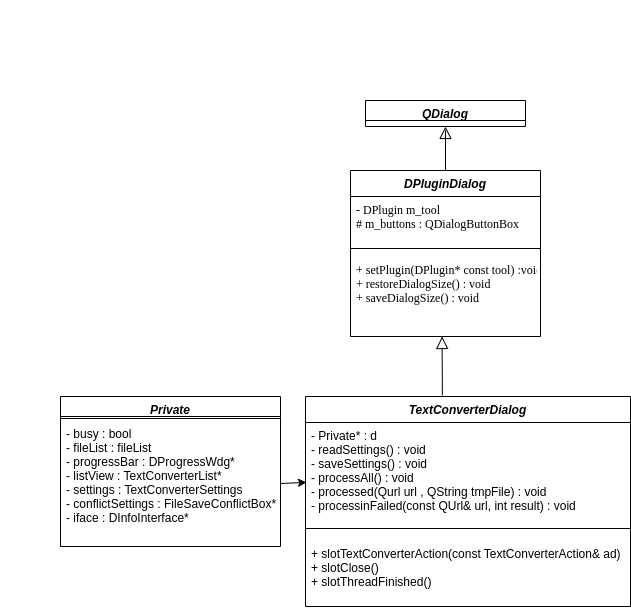

The diagram above was exported from draw.io. Its source (the exported page's mxGraphModel, read from the mxfile embedded in the PNG):
<mxGraphModel dx="1091" dy="1909" grid="1" gridSize="10" guides="1" tooltips="1" connect="1" arrows="1" fold="1" page="1" pageScale="1" pageWidth="827" pageHeight="1169" math="0" shadow="0">
  <root>
    <mxCell id="fUuv4f7VGAmsCIMFxr3P-0" />
    <mxCell id="fUuv4f7VGAmsCIMFxr3P-1" parent="fUuv4f7VGAmsCIMFxr3P-0" />
    <mxCell id="fUuv4f7VGAmsCIMFxr3P-2" value="DPluginDialog" style="swimlane;fontStyle=3;align=center;verticalAlign=top;childLayout=stackLayout;horizontal=1;startSize=26;horizontalStack=0;resizeParent=1;resizeLast=0;collapsible=1;marginBottom=0;rounded=0;shadow=0;strokeWidth=1;" parent="fUuv4f7VGAmsCIMFxr3P-1" vertex="1">
      <mxGeometry x="370" y="120" width="190" height="166" as="geometry">
        <mxRectangle x="230" y="140" width="160" height="26" as="alternateBounds" />
      </mxGeometry>
    </mxCell>
    <mxCell id="fUuv4f7VGAmsCIMFxr3P-4" value="- DPlugin m_tool&#10;# m_buttons : QDialogButtonBox" style="text;align=left;verticalAlign=top;spacingLeft=4;spacingRight=4;overflow=hidden;rotatable=0;points=[[0,0.5],[1,0.5]];portConstraint=eastwest;fontFamily=Times New Roman;" parent="fUuv4f7VGAmsCIMFxr3P-2" vertex="1">
      <mxGeometry y="26" width="190" height="44" as="geometry" />
    </mxCell>
    <mxCell id="fUuv4f7VGAmsCIMFxr3P-3" value="" style="line;html=1;strokeWidth=1;align=left;verticalAlign=middle;spacingTop=-1;spacingLeft=3;spacingRight=3;rotatable=0;labelPosition=right;points=[];portConstraint=eastwest;" parent="fUuv4f7VGAmsCIMFxr3P-2" vertex="1">
      <mxGeometry y="70" width="190" height="16" as="geometry" />
    </mxCell>
    <mxCell id="sWid0EF3hHe1fYxsZXQ2-6" value="+ setPlugin(DPlugin* const tool) :void&#10;+ restoreDialogSize() : void&#10;+ saveDialogSize() : void" style="text;align=left;verticalAlign=top;spacingLeft=4;spacingRight=4;overflow=hidden;rotatable=0;points=[[0,0.5],[1,0.5]];portConstraint=eastwest;fontFamily=Times New Roman;" vertex="1" parent="fUuv4f7VGAmsCIMFxr3P-2">
      <mxGeometry y="86" width="190" height="80" as="geometry" />
    </mxCell>
    <mxCell id="fUuv4f7VGAmsCIMFxr3P-6" value="TextConverterDialog" style="swimlane;fontStyle=3;align=center;verticalAlign=top;childLayout=stackLayout;horizontal=1;startSize=26;horizontalStack=0;resizeParent=1;resizeLast=0;collapsible=1;marginBottom=0;rounded=0;shadow=0;strokeWidth=1;" parent="fUuv4f7VGAmsCIMFxr3P-1" vertex="1">
      <mxGeometry x="325" y="346" width="325" height="210" as="geometry">
        <mxRectangle x="335" y="420" width="160" height="26" as="alternateBounds" />
      </mxGeometry>
    </mxCell>
    <mxCell id="fUuv4f7VGAmsCIMFxr3P-23" value="- Private* : d&#10;- readSettings() : void &#10;- saveSettings() : void&#10;- processAll() : void &#10;- processed(Qurl url , QString tmpFile) : void&#10;- processinFailed(const QUrl&amp; url, int result) : void " style="text;align=left;verticalAlign=top;spacingLeft=4;spacingRight=4;overflow=hidden;rotatable=0;points=[[0,0.5],[1,0.5]];portConstraint=eastwest;" parent="fUuv4f7VGAmsCIMFxr3P-6" vertex="1">
      <mxGeometry y="26" width="325" height="94" as="geometry" />
    </mxCell>
    <mxCell id="fUuv4f7VGAmsCIMFxr3P-7" value="" style="line;html=1;strokeWidth=1;align=left;verticalAlign=middle;spacingTop=-1;spacingLeft=3;spacingRight=3;rotatable=0;labelPosition=right;points=[];portConstraint=eastwest;" parent="fUuv4f7VGAmsCIMFxr3P-6" vertex="1">
      <mxGeometry y="120" width="325" height="24" as="geometry" />
    </mxCell>
    <mxCell id="sWid0EF3hHe1fYxsZXQ2-12" value="+ slotTextConverterAction(const TextConverterAction&amp; ad)&#10;+ slotClose()&#10;+ slotThreadFinished()" style="text;align=left;verticalAlign=top;spacingLeft=4;spacingRight=4;overflow=hidden;rotatable=0;points=[[0,0.5],[1,0.5]];portConstraint=eastwest;" vertex="1" parent="fUuv4f7VGAmsCIMFxr3P-6">
      <mxGeometry y="144" width="325" height="66" as="geometry" />
    </mxCell>
    <mxCell id="fUuv4f7VGAmsCIMFxr3P-10" value="" style="endArrow=classic;html=1;rounded=0;fontFamily=Times New Roman;entryX=0.003;entryY=0.637;entryDx=0;entryDy=0;exitX=1;exitY=0.5;exitDx=0;exitDy=0;entryPerimeter=0;" parent="fUuv4f7VGAmsCIMFxr3P-1" target="fUuv4f7VGAmsCIMFxr3P-23" edge="1" source="sWid0EF3hHe1fYxsZXQ2-11">
      <mxGeometry width="50" height="50" relative="1" as="geometry">
        <mxPoint x="321.76" y="215.0300000000002" as="sourcePoint" />
        <mxPoint x="190" y="230" as="targetPoint" />
      </mxGeometry>
    </mxCell>
    <mxCell id="fUuv4f7VGAmsCIMFxr3P-14" value="&lt;span style=&quot;color: rgba(0 , 0 , 0 , 0) ; font-family: monospace ; font-size: 0px&quot;&gt;%3CmxGraphModel%3E%3Croot%3E%3CmxCell%20id%3D%220%22%2F%3E%3CmxCell%20id%3D%221%22%20parent%3D%220%22%2F%3E%3CmxCell%20id%3D%222%22%20value%3D%22%2B%20actions%20%3A%C2%A0%C2%A0QList%26lt%3BDPluginAction*%26gt%3B%C2%A0%22%20style%3D%22text%3Balign%3Dleft%3BverticalAlign%3Dtop%3BspacingLeft%3D4%3BspacingRight%3D4%3Boverflow%3Dhidden%3Brotatable%3D0%3Bpoints%3D%5B%5B0%2C0.5%5D%2C%5B1%2C0.5%5D%5D%3BportConstraint%3Deastwest%3B%22%20vertex%3D%221%22%20parent%3D%221%22%3E%3CmxGeometry%20x%3D%22-50%22%20y%3D%22254%22%20width%3D%22220%22%20height%3D%2236%22%20as%3D%22geometry%22%2F%3E%3C%2FmxCell%3E%3C%2Froot%3E%3C%2FmxGraphModel%3E&lt;/span&gt;" style="text;html=1;align=center;verticalAlign=middle;resizable=0;points=[];autosize=1;strokeColor=none;fillColor=none;fontFamily=Times New Roman;" parent="fUuv4f7VGAmsCIMFxr3P-1" vertex="1">
      <mxGeometry x="20" y="240" width="20" height="20" as="geometry" />
    </mxCell>
    <mxCell id="sWid0EF3hHe1fYxsZXQ2-1" value="" style="endArrow=block;endSize=10;endFill=0;shadow=0;strokeWidth=1;rounded=0;edgeStyle=elbowEdgeStyle;elbow=vertical;exitX=0.5;exitY=0;exitDx=0;exitDy=0;entryX=0.5;entryY=1;entryDx=0;entryDy=0;" edge="1" parent="fUuv4f7VGAmsCIMFxr3P-1" source="fUuv4f7VGAmsCIMFxr3P-2" target="sWid0EF3hHe1fYxsZXQ2-2">
      <mxGeometry width="160" relative="1" as="geometry">
        <mxPoint x="411" y="120" as="sourcePoint" />
        <mxPoint x="430" y="60" as="targetPoint" />
        <Array as="points">
          <mxPoint x="430" y="80" />
          <mxPoint x="440" y="90" />
          <mxPoint x="413.5" y="110" />
        </Array>
      </mxGeometry>
    </mxCell>
    <mxCell id="sWid0EF3hHe1fYxsZXQ2-2" value="QDialog" style="swimlane;fontStyle=3;align=center;verticalAlign=top;childLayout=stackLayout;horizontal=1;startSize=20;horizontalStack=0;resizeParent=1;resizeLast=0;collapsible=1;marginBottom=0;rounded=0;shadow=0;strokeWidth=1;" vertex="1" collapsed="1" parent="fUuv4f7VGAmsCIMFxr3P-1">
      <mxGeometry x="385" y="50" width="160" height="26" as="geometry">
        <mxRectangle x="310" y="-100" width="220" height="150" as="alternateBounds" />
      </mxGeometry>
    </mxCell>
    <mxCell id="sWid0EF3hHe1fYxsZXQ2-3" value="" style="line;html=1;strokeWidth=1;align=left;verticalAlign=middle;spacingTop=-1;spacingLeft=3;spacingRight=3;rotatable=0;labelPosition=right;points=[];portConstraint=eastwest;" vertex="1" parent="sWid0EF3hHe1fYxsZXQ2-2">
      <mxGeometry y="20" width="220" height="4" as="geometry" />
    </mxCell>
    <mxCell id="sWid0EF3hHe1fYxsZXQ2-4" value="- busy : bool&#10;- fileList : fileList&#10;- progressBar : DProgressWdg*&#10;- listView : TextConverterList*&#10;- settings : TextConverterSettings&#10;- conflictSettings : FileSaveConflictBox*&#10;- iface : DInfoInterface*" style="text;align=left;verticalAlign=top;spacingLeft=4;spacingRight=4;overflow=hidden;rotatable=0;points=[[0,0.5],[1,0.5]];portConstraint=eastwest;" vertex="1" parent="sWid0EF3hHe1fYxsZXQ2-2">
      <mxGeometry y="24" width="220" height="126" as="geometry" />
    </mxCell>
    <mxCell id="sWid0EF3hHe1fYxsZXQ2-5" value="&lt;span style=&quot;color: rgba(0 , 0 , 0 , 0) ; font-family: monospace ; font-size: 0px&quot;&gt;%3CmxGraphModel%3E%3Croot%3E%3CmxCell%20id%3D%220%22%2F%3E%3CmxCell%20id%3D%221%22%20parent%3D%220%22%2F%3E%3CmxCell%20id%3D%222%22%20value%3D%22%2B%20actions%20%3A%C2%A0%C2%A0QList%26lt%3BDPluginAction*%26gt%3B%C2%A0%22%20style%3D%22text%3Balign%3Dleft%3BverticalAlign%3Dtop%3BspacingLeft%3D4%3BspacingRight%3D4%3Boverflow%3Dhidden%3Brotatable%3D0%3Bpoints%3D%5B%5B0%2C0.5%5D%2C%5B1%2C0.5%5D%5D%3BportConstraint%3Deastwest%3B%22%20vertex%3D%221%22%20parent%3D%221%22%3E%3CmxGeometry%20x%3D%22-50%22%20y%3D%22254%22%20width%3D%22220%22%20height%3D%2236%22%20as%3D%22geometry%22%2F%3E%3C%2FmxCell%3E%3C%2Froot%3E%3C%2FmxGraphModel%3E&lt;/span&gt;" style="text;html=1;align=center;verticalAlign=middle;resizable=0;points=[];autosize=1;strokeColor=none;fillColor=none;fontFamily=Times New Roman;" vertex="1" parent="fUuv4f7VGAmsCIMFxr3P-1">
      <mxGeometry x="400" y="-50" width="20" height="20" as="geometry" />
    </mxCell>
    <mxCell id="sWid0EF3hHe1fYxsZXQ2-8" value="" style="endArrow=block;endSize=10;endFill=0;shadow=0;strokeWidth=1;rounded=0;edgeStyle=elbowEdgeStyle;elbow=vertical;entryX=0.482;entryY=1;entryDx=0;entryDy=0;entryPerimeter=0;exitX=0.421;exitY=-0.006;exitDx=0;exitDy=0;exitPerimeter=0;" edge="1" parent="fUuv4f7VGAmsCIMFxr3P-1" source="fUuv4f7VGAmsCIMFxr3P-6" target="sWid0EF3hHe1fYxsZXQ2-6">
      <mxGeometry width="160" relative="1" as="geometry">
        <mxPoint x="460" y="340" as="sourcePoint" />
        <mxPoint x="454.71" y="320" as="targetPoint" />
        <Array as="points">
          <mxPoint x="429.71" y="334" />
          <mxPoint x="439.71" y="344" />
          <mxPoint x="413.21" y="364" />
        </Array>
      </mxGeometry>
    </mxCell>
    <mxCell id="sWid0EF3hHe1fYxsZXQ2-9" value="Private" style="swimlane;fontStyle=3;align=center;verticalAlign=top;childLayout=stackLayout;horizontal=1;startSize=20;horizontalStack=0;resizeParent=1;resizeLast=0;collapsible=1;marginBottom=0;rounded=0;shadow=0;strokeWidth=1;" vertex="1" parent="fUuv4f7VGAmsCIMFxr3P-1">
      <mxGeometry x="80" y="346" width="220" height="150" as="geometry">
        <mxRectangle x="230" y="140" width="160" height="26" as="alternateBounds" />
      </mxGeometry>
    </mxCell>
    <mxCell id="sWid0EF3hHe1fYxsZXQ2-10" value="" style="line;html=1;strokeWidth=1;align=left;verticalAlign=middle;spacingTop=-1;spacingLeft=3;spacingRight=3;rotatable=0;labelPosition=right;points=[];portConstraint=eastwest;" vertex="1" parent="sWid0EF3hHe1fYxsZXQ2-9">
      <mxGeometry y="20" width="220" height="4" as="geometry" />
    </mxCell>
    <mxCell id="sWid0EF3hHe1fYxsZXQ2-11" value="- busy : bool&#10;- fileList : fileList&#10;- progressBar : DProgressWdg*&#10;- listView : TextConverterList*&#10;- settings : TextConverterSettings&#10;- conflictSettings : FileSaveConflictBox*&#10;- iface : DInfoInterface*" style="text;align=left;verticalAlign=top;spacingLeft=4;spacingRight=4;overflow=hidden;rotatable=0;points=[[0,0.5],[1,0.5]];portConstraint=eastwest;" vertex="1" parent="sWid0EF3hHe1fYxsZXQ2-9">
      <mxGeometry y="24" width="220" height="126" as="geometry" />
    </mxCell>
  </root>
</mxGraphModel>